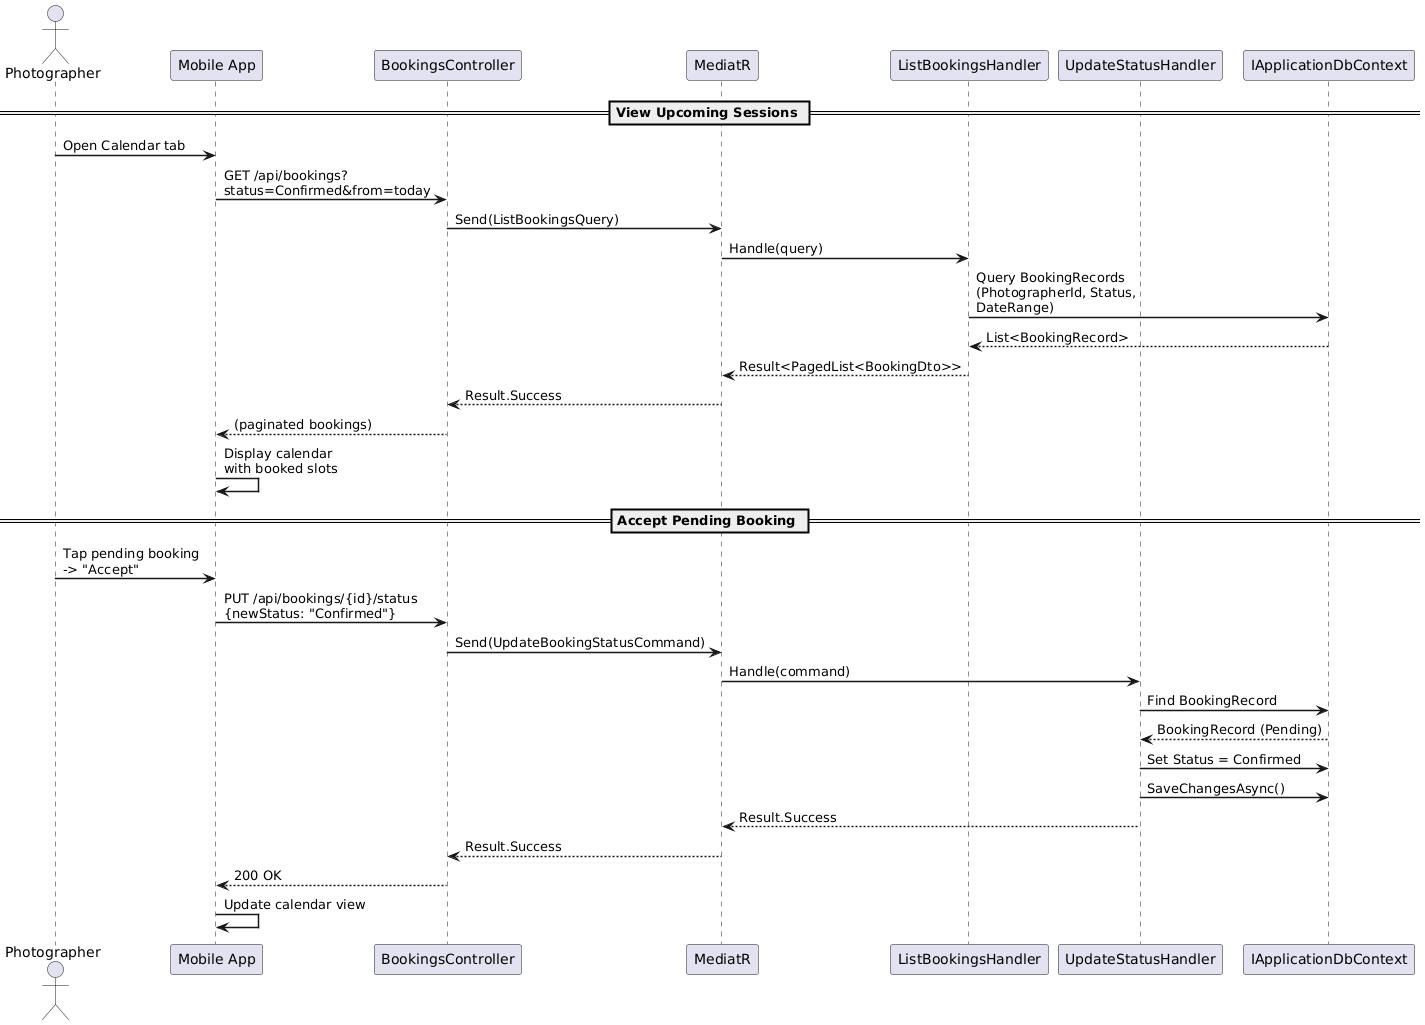

The diagram above was rendered by PlantUML. Its source (embedded in the PNG):
@startuml
skinparam sequenceArrowThickness 1.5
skinparam maxMessageSize 200

actor Photographer
participant "Mobile App" as App
participant "BookingsController" as API
participant "MediatR" as M
participant "ListBookingsHandler" as LH
participant "UpdateStatusHandler" as UH
participant "IApplicationDbContext" as DB

== View Upcoming Sessions ==

Photographer -> App : Open Calendar tab
App -> API : GET /api/bookings?\nstatus=Confirmed&from=today
API -> M : Send(ListBookingsQuery)
M -> LH : Handle(query)
LH -> DB : Query BookingRecords\n(PhotographerId, Status, DateRange)
DB --> LH : List<BookingRecord>
LH --> M : Result<PagedList<BookingDto>>
M --> API : Result.Success
API --> App : (paginated bookings)
App -> App : Display calendar\nwith booked slots

== Accept Pending Booking ==

Photographer -> App : Tap pending booking\n-> "Accept"
App -> API : PUT /api/bookings/{id}/status\n{newStatus: "Confirmed"}
API -> M : Send(UpdateBookingStatusCommand)
M -> UH : Handle(command)

UH -> DB : Find BookingRecord
DB --> UH : BookingRecord (Pending)

UH -> DB : Set Status = Confirmed
UH -> DB : SaveChangesAsync()

UH --> M : Result.Success
M --> API : Result.Success
API --> App : 200 OK

App -> App : Update calendar view

@enduml